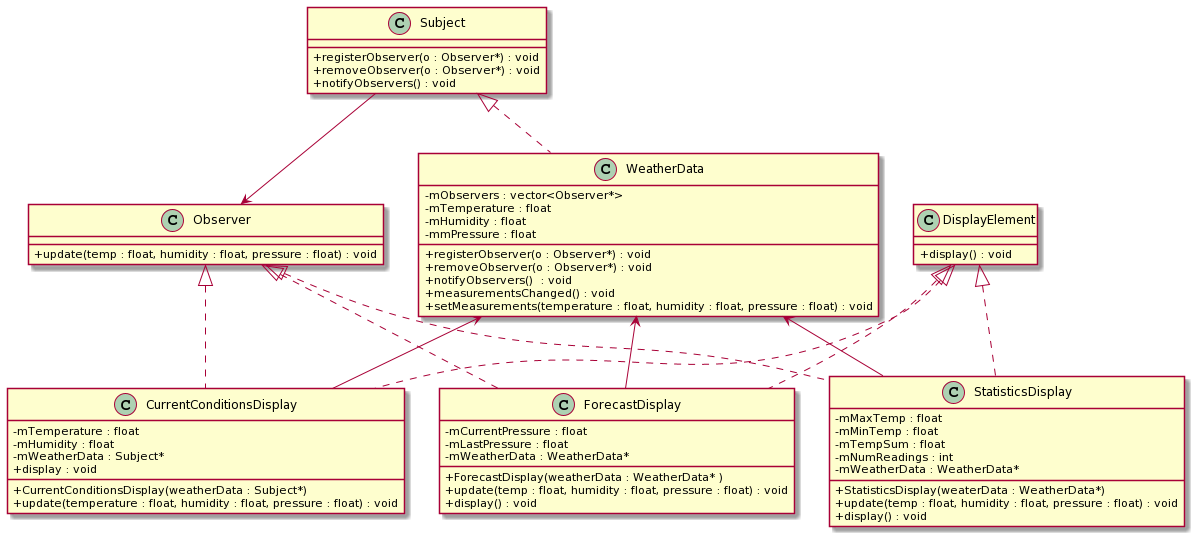

The diagram above was rendered by PlantUML. Its source (embedded in the PNG):
@startuml
skinparam classAttributeIconSize 0

Subject <|..WeatherData
Subject --> Observer 
Observer <|..CurrentConditionsDisplay
Observer <|..ForecastDisplay
Observer <|..StatisticsDisplay
DisplayElement<|..CurrentConditionsDisplay
DisplayElement<|..ForecastDisplay
DisplayElement<|..StatisticsDisplay
WeatherData<--CurrentConditionsDisplay
WeatherData<--ForecastDisplay
WeatherData<--StatisticsDisplay

class Subject {
 +registerObserver(o : Observer*) : void
 +removeObserver(o : Observer*) : void
 +notifyObservers() : void
}

class WeatherData{
 -mObservers : vector<Observer*>
 -mTemperature : float
 -mHumidity : float
 -mmPressure : float
 +registerObserver(o : Observer*) : void
 +removeObserver(o : Observer*) : void
 +notifyObservers()  : void
 +measurementsChanged() : void
 +setMeasurements(temperature : float, humidity : float, pressure : float) : void
}

class Observer{
 +update(temp : float, humidity : float, pressure : float) : void
}

class DisplayElement{
+display() : void
}

class CurrentConditionsDisplay{
-mTemperature : float
-mHumidity : float
-mWeatherData : Subject*
+CurrentConditionsDisplay(weatherData : Subject*)
+update(temperature : float, humidity : float, pressure : float) : void
+display : void
}

class ForecastDisplay{
-mCurrentPressure : float
-mLastPressure : float
-mWeatherData : WeatherData*
+ForecastDisplay(weatherData : WeatherData* )
+update(temp : float, humidity : float, pressure : float) : void
+display() : void
}

class StatisticsDisplay{
-mMaxTemp : float
-mMinTemp : float
-mTempSum : float
-mNumReadings : int
-mWeatherData : WeatherData* 
+StatisticsDisplay(weaterData : WeatherData*) 
+update(temp : float, humidity : float, pressure : float) : void
+display() : void
}
@enduml